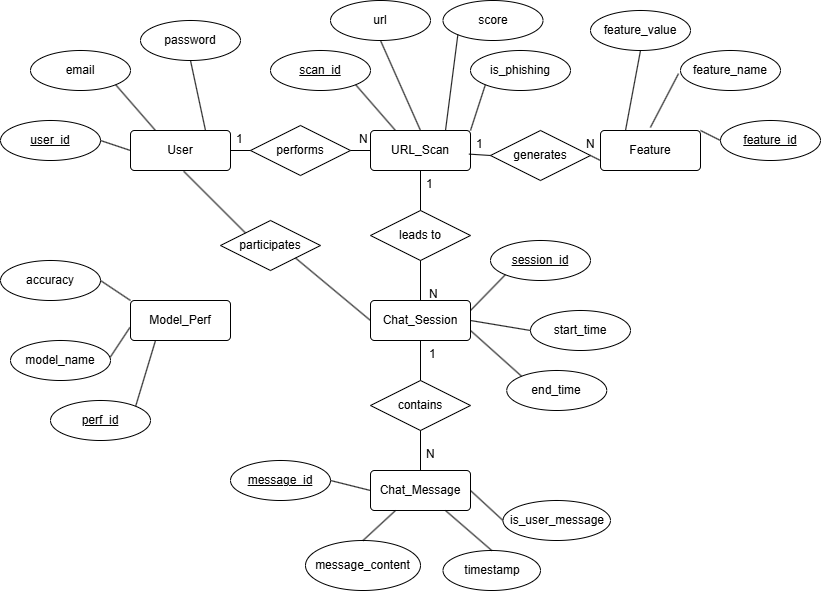

The diagram above was exported from draw.io. Its source (the exported page's mxGraphModel, read from the mxfile embedded in the PNG):
<mxGraphModel dx="1687" dy="875" grid="1" gridSize="10" guides="1" tooltips="1" connect="1" arrows="1" fold="1" page="1" pageScale="1" pageWidth="850" pageHeight="1100" math="0" shadow="0">
  <root>
    <mxCell id="0" />
    <mxCell id="1" parent="0" />
    <mxCell id="GG6Znxrz8lg5U0-RKoDe-3" value="User" style="rounded=1;arcSize=10;whiteSpace=wrap;html=1;align=center;" vertex="1" parent="1">
      <mxGeometry x="150" y="280" width="100" height="40" as="geometry" />
    </mxCell>
    <mxCell id="GG6Znxrz8lg5U0-RKoDe-4" value="URL_Scan" style="rounded=1;arcSize=10;whiteSpace=wrap;html=1;align=center;" vertex="1" parent="1">
      <mxGeometry x="390" y="280" width="100" height="40" as="geometry" />
    </mxCell>
    <mxCell id="GG6Znxrz8lg5U0-RKoDe-5" value="Feature" style="rounded=1;arcSize=10;whiteSpace=wrap;html=1;align=center;" vertex="1" parent="1">
      <mxGeometry x="620" y="280" width="100" height="40" as="geometry" />
    </mxCell>
    <mxCell id="GG6Znxrz8lg5U0-RKoDe-6" value="Model_Perf" style="rounded=1;arcSize=10;whiteSpace=wrap;html=1;align=center;" vertex="1" parent="1">
      <mxGeometry x="150" y="450" width="100" height="40" as="geometry" />
    </mxCell>
    <mxCell id="GG6Znxrz8lg5U0-RKoDe-7" value="Chat_Session" style="rounded=1;arcSize=10;whiteSpace=wrap;html=1;align=center;" vertex="1" parent="1">
      <mxGeometry x="390" y="450" width="100" height="40" as="geometry" />
    </mxCell>
    <mxCell id="GG6Znxrz8lg5U0-RKoDe-8" value="Chat_Message" style="rounded=1;arcSize=10;whiteSpace=wrap;html=1;align=center;" vertex="1" parent="1">
      <mxGeometry x="390" y="620" width="100" height="40" as="geometry" />
    </mxCell>
    <mxCell id="GG6Znxrz8lg5U0-RKoDe-9" value="user_id" style="ellipse;whiteSpace=wrap;html=1;align=center;fontStyle=4;" vertex="1" parent="1">
      <mxGeometry x="20" y="270" width="100" height="40" as="geometry" />
    </mxCell>
    <mxCell id="GG6Znxrz8lg5U0-RKoDe-10" value="scan_id" style="ellipse;whiteSpace=wrap;html=1;align=center;fontStyle=4;" vertex="1" parent="1">
      <mxGeometry x="290" y="200" width="100" height="40" as="geometry" />
    </mxCell>
    <mxCell id="GG6Znxrz8lg5U0-RKoDe-11" value="feature_id" style="ellipse;whiteSpace=wrap;html=1;align=center;fontStyle=4;" vertex="1" parent="1">
      <mxGeometry x="740" y="270" width="100" height="40" as="geometry" />
    </mxCell>
    <mxCell id="GG6Znxrz8lg5U0-RKoDe-12" value="perf_id" style="ellipse;whiteSpace=wrap;html=1;align=center;fontStyle=4;" vertex="1" parent="1">
      <mxGeometry x="70" y="550" width="100" height="40" as="geometry" />
    </mxCell>
    <mxCell id="GG6Znxrz8lg5U0-RKoDe-13" value="session_id" style="ellipse;whiteSpace=wrap;html=1;align=center;fontStyle=4;" vertex="1" parent="1">
      <mxGeometry x="510" y="390" width="100" height="40" as="geometry" />
    </mxCell>
    <mxCell id="GG6Znxrz8lg5U0-RKoDe-14" value="message_id" style="ellipse;whiteSpace=wrap;html=1;align=center;fontStyle=4;" vertex="1" parent="1">
      <mxGeometry x="250" y="610" width="100" height="40" as="geometry" />
    </mxCell>
    <mxCell id="GG6Znxrz8lg5U0-RKoDe-15" value="email" style="ellipse;whiteSpace=wrap;html=1;align=center;" vertex="1" parent="1">
      <mxGeometry x="50" y="200" width="100" height="40" as="geometry" />
    </mxCell>
    <mxCell id="GG6Znxrz8lg5U0-RKoDe-16" value="password" style="ellipse;whiteSpace=wrap;html=1;align=center;" vertex="1" parent="1">
      <mxGeometry x="160" y="170" width="100" height="40" as="geometry" />
    </mxCell>
    <mxCell id="GG6Znxrz8lg5U0-RKoDe-17" value="url" style="ellipse;whiteSpace=wrap;html=1;align=center;" vertex="1" parent="1">
      <mxGeometry x="350" y="150" width="100" height="40" as="geometry" />
    </mxCell>
    <mxCell id="GG6Znxrz8lg5U0-RKoDe-18" value="score" style="ellipse;whiteSpace=wrap;html=1;align=center;" vertex="1" parent="1">
      <mxGeometry x="462.5" y="150" width="100" height="40" as="geometry" />
    </mxCell>
    <mxCell id="GG6Znxrz8lg5U0-RKoDe-19" value="is_phishing" style="ellipse;whiteSpace=wrap;html=1;align=center;" vertex="1" parent="1">
      <mxGeometry x="490" y="200" width="100" height="40" as="geometry" />
    </mxCell>
    <mxCell id="GG6Znxrz8lg5U0-RKoDe-20" value="feature_name" style="ellipse;whiteSpace=wrap;html=1;align=center;" vertex="1" parent="1">
      <mxGeometry x="700" y="200" width="100" height="40" as="geometry" />
    </mxCell>
    <mxCell id="GG6Znxrz8lg5U0-RKoDe-21" value="feature_value" style="ellipse;whiteSpace=wrap;html=1;align=center;" vertex="1" parent="1">
      <mxGeometry x="610" y="160" width="100" height="40" as="geometry" />
    </mxCell>
    <mxCell id="GG6Znxrz8lg5U0-RKoDe-22" value="model_name" style="ellipse;whiteSpace=wrap;html=1;align=center;" vertex="1" parent="1">
      <mxGeometry x="30" y="490" width="100" height="40" as="geometry" />
    </mxCell>
    <mxCell id="GG6Znxrz8lg5U0-RKoDe-23" value="accuracy" style="ellipse;whiteSpace=wrap;html=1;align=center;" vertex="1" parent="1">
      <mxGeometry x="20" y="410" width="100" height="40" as="geometry" />
    </mxCell>
    <mxCell id="GG6Znxrz8lg5U0-RKoDe-24" value="message_content" style="ellipse;whiteSpace=wrap;html=1;align=center;" vertex="1" parent="1">
      <mxGeometry x="325" y="690" width="115" height="50" as="geometry" />
    </mxCell>
    <mxCell id="GG6Znxrz8lg5U0-RKoDe-25" value="timestamp" style="ellipse;whiteSpace=wrap;html=1;align=center;" vertex="1" parent="1">
      <mxGeometry x="462.5" y="700" width="97.5" height="40" as="geometry" />
    </mxCell>
    <mxCell id="GG6Znxrz8lg5U0-RKoDe-26" value="is_user_message" style="ellipse;whiteSpace=wrap;html=1;align=center;" vertex="1" parent="1">
      <mxGeometry x="522.5" y="650" width="107.5" height="40" as="geometry" />
    </mxCell>
    <mxCell id="GG6Znxrz8lg5U0-RKoDe-27" value="start_time" style="ellipse;whiteSpace=wrap;html=1;align=center;" vertex="1" parent="1">
      <mxGeometry x="550" y="460" width="100" height="40" as="geometry" />
    </mxCell>
    <mxCell id="GG6Znxrz8lg5U0-RKoDe-28" value="end_time" style="ellipse;whiteSpace=wrap;html=1;align=center;" vertex="1" parent="1">
      <mxGeometry x="526.25" y="520" width="100" height="40" as="geometry" />
    </mxCell>
    <mxCell id="GG6Znxrz8lg5U0-RKoDe-30" value="participates" style="shape=rhombus;perimeter=rhombusPerimeter;whiteSpace=wrap;html=1;align=center;" vertex="1" parent="1">
      <mxGeometry x="240" y="370" width="100" height="50" as="geometry" />
    </mxCell>
    <mxCell id="GG6Znxrz8lg5U0-RKoDe-31" value="performs" style="shape=rhombus;perimeter=rhombusPerimeter;whiteSpace=wrap;html=1;align=center;" vertex="1" parent="1">
      <mxGeometry x="270" y="275" width="100" height="50" as="geometry" />
    </mxCell>
    <mxCell id="GG6Znxrz8lg5U0-RKoDe-32" value="generates" style="shape=rhombus;perimeter=rhombusPerimeter;whiteSpace=wrap;html=1;align=center;" vertex="1" parent="1">
      <mxGeometry x="510" y="280" width="100" height="50" as="geometry" />
    </mxCell>
    <mxCell id="GG6Znxrz8lg5U0-RKoDe-33" value="leads to" style="shape=rhombus;perimeter=rhombusPerimeter;whiteSpace=wrap;html=1;align=center;" vertex="1" parent="1">
      <mxGeometry x="390" y="360" width="100" height="50" as="geometry" />
    </mxCell>
    <mxCell id="GG6Znxrz8lg5U0-RKoDe-34" value="contains" style="shape=rhombus;perimeter=rhombusPerimeter;whiteSpace=wrap;html=1;align=center;" vertex="1" parent="1">
      <mxGeometry x="390" y="530" width="100" height="50" as="geometry" />
    </mxCell>
    <mxCell id="GG6Znxrz8lg5U0-RKoDe-38" value="" style="endArrow=none;html=1;rounded=0;exitX=1;exitY=1;exitDx=0;exitDy=0;entryX=0.25;entryY=0;entryDx=0;entryDy=0;" edge="1" parent="1" source="GG6Znxrz8lg5U0-RKoDe-10" target="GG6Znxrz8lg5U0-RKoDe-4">
      <mxGeometry relative="1" as="geometry">
        <mxPoint x="310" y="330" as="sourcePoint" />
        <mxPoint x="470" y="330" as="targetPoint" />
      </mxGeometry>
    </mxCell>
    <mxCell id="GG6Znxrz8lg5U0-RKoDe-39" value="" style="endArrow=none;html=1;rounded=0;exitX=0.5;exitY=1;exitDx=0;exitDy=0;entryX=0.5;entryY=0;entryDx=0;entryDy=0;" edge="1" parent="1" source="GG6Znxrz8lg5U0-RKoDe-17" target="GG6Znxrz8lg5U0-RKoDe-4">
      <mxGeometry relative="1" as="geometry">
        <mxPoint x="385" y="244" as="sourcePoint" />
        <mxPoint x="425" y="290" as="targetPoint" />
      </mxGeometry>
    </mxCell>
    <mxCell id="GG6Znxrz8lg5U0-RKoDe-40" value="" style="endArrow=none;html=1;rounded=0;exitX=0;exitY=1;exitDx=0;exitDy=0;entryX=0.75;entryY=0;entryDx=0;entryDy=0;" edge="1" parent="1" source="GG6Znxrz8lg5U0-RKoDe-18" target="GG6Znxrz8lg5U0-RKoDe-4">
      <mxGeometry relative="1" as="geometry">
        <mxPoint x="410" y="200" as="sourcePoint" />
        <mxPoint x="450" y="290" as="targetPoint" />
      </mxGeometry>
    </mxCell>
    <mxCell id="GG6Znxrz8lg5U0-RKoDe-41" value="" style="endArrow=none;html=1;rounded=0;exitX=0;exitY=1;exitDx=0;exitDy=0;entryX=1;entryY=0;entryDx=0;entryDy=0;" edge="1" parent="1" source="GG6Znxrz8lg5U0-RKoDe-19" target="GG6Znxrz8lg5U0-RKoDe-4">
      <mxGeometry relative="1" as="geometry">
        <mxPoint x="487" y="194" as="sourcePoint" />
        <mxPoint x="475" y="290" as="targetPoint" />
      </mxGeometry>
    </mxCell>
    <mxCell id="GG6Znxrz8lg5U0-RKoDe-42" value="" style="endArrow=none;html=1;rounded=0;exitX=0;exitY=0.5;exitDx=0;exitDy=0;entryX=0.984;entryY=0.59;entryDx=0;entryDy=0;entryPerimeter=0;" edge="1" parent="1" source="GG6Znxrz8lg5U0-RKoDe-32" target="GG6Znxrz8lg5U0-RKoDe-4">
      <mxGeometry relative="1" as="geometry">
        <mxPoint x="515" y="244" as="sourcePoint" />
        <mxPoint x="500" y="290" as="targetPoint" />
      </mxGeometry>
    </mxCell>
    <mxCell id="GG6Znxrz8lg5U0-RKoDe-43" value="" style="endArrow=none;html=1;rounded=0;exitX=0;exitY=0.75;exitDx=0;exitDy=0;entryX=1;entryY=0.5;entryDx=0;entryDy=0;" edge="1" parent="1" source="GG6Znxrz8lg5U0-RKoDe-5" target="GG6Znxrz8lg5U0-RKoDe-32">
      <mxGeometry relative="1" as="geometry">
        <mxPoint x="520" y="315" as="sourcePoint" />
        <mxPoint x="498" y="314" as="targetPoint" />
      </mxGeometry>
    </mxCell>
    <mxCell id="GG6Znxrz8lg5U0-RKoDe-44" value="" style="endArrow=none;html=1;rounded=0;exitX=0.5;exitY=1;exitDx=0;exitDy=0;entryX=0.25;entryY=0;entryDx=0;entryDy=0;" edge="1" parent="1" source="GG6Znxrz8lg5U0-RKoDe-21" target="GG6Znxrz8lg5U0-RKoDe-5">
      <mxGeometry relative="1" as="geometry">
        <mxPoint x="630" y="310" as="sourcePoint" />
        <mxPoint x="620" y="315" as="targetPoint" />
      </mxGeometry>
    </mxCell>
    <mxCell id="GG6Znxrz8lg5U0-RKoDe-45" value="" style="endArrow=none;html=1;rounded=0;exitX=-0.02;exitY=0.579;exitDx=0;exitDy=0;entryX=0.499;entryY=-0.076;entryDx=0;entryDy=0;exitPerimeter=0;entryPerimeter=0;" edge="1" parent="1" source="GG6Znxrz8lg5U0-RKoDe-20" target="GG6Znxrz8lg5U0-RKoDe-5">
      <mxGeometry relative="1" as="geometry">
        <mxPoint x="670" y="210" as="sourcePoint" />
        <mxPoint x="655" y="290" as="targetPoint" />
      </mxGeometry>
    </mxCell>
    <mxCell id="GG6Znxrz8lg5U0-RKoDe-46" value="" style="endArrow=none;html=1;rounded=0;exitX=0;exitY=0.5;exitDx=0;exitDy=0;entryX=1;entryY=0;entryDx=0;entryDy=0;" edge="1" parent="1" source="GG6Znxrz8lg5U0-RKoDe-11" target="GG6Znxrz8lg5U0-RKoDe-5">
      <mxGeometry relative="1" as="geometry">
        <mxPoint x="708" y="233" as="sourcePoint" />
        <mxPoint x="680" y="287" as="targetPoint" />
      </mxGeometry>
    </mxCell>
    <mxCell id="GG6Znxrz8lg5U0-RKoDe-47" value="" style="endArrow=none;html=1;rounded=0;exitX=1;exitY=0.5;exitDx=0;exitDy=0;entryX=0;entryY=0.5;entryDx=0;entryDy=0;" edge="1" parent="1" source="GG6Znxrz8lg5U0-RKoDe-31" target="GG6Znxrz8lg5U0-RKoDe-4">
      <mxGeometry relative="1" as="geometry">
        <mxPoint x="385" y="244" as="sourcePoint" />
        <mxPoint x="425" y="290" as="targetPoint" />
      </mxGeometry>
    </mxCell>
    <mxCell id="GG6Znxrz8lg5U0-RKoDe-48" value="" style="endArrow=none;html=1;rounded=0;exitX=1;exitY=0.5;exitDx=0;exitDy=0;entryX=0;entryY=0.5;entryDx=0;entryDy=0;" edge="1" parent="1" source="GG6Znxrz8lg5U0-RKoDe-3" target="GG6Znxrz8lg5U0-RKoDe-31">
      <mxGeometry relative="1" as="geometry">
        <mxPoint x="380" y="310" as="sourcePoint" />
        <mxPoint x="400" y="310" as="targetPoint" />
      </mxGeometry>
    </mxCell>
    <mxCell id="GG6Znxrz8lg5U0-RKoDe-49" value="" style="endArrow=none;html=1;rounded=0;exitX=0.5;exitY=1;exitDx=0;exitDy=0;entryX=0.75;entryY=0;entryDx=0;entryDy=0;" edge="1" parent="1" source="GG6Znxrz8lg5U0-RKoDe-16" target="GG6Znxrz8lg5U0-RKoDe-3">
      <mxGeometry relative="1" as="geometry">
        <mxPoint x="260" y="310" as="sourcePoint" />
        <mxPoint x="280" y="310" as="targetPoint" />
      </mxGeometry>
    </mxCell>
    <mxCell id="GG6Znxrz8lg5U0-RKoDe-50" value="" style="endArrow=none;html=1;rounded=0;exitX=1;exitY=1;exitDx=0;exitDy=0;entryX=0.25;entryY=0;entryDx=0;entryDy=0;" edge="1" parent="1" source="GG6Znxrz8lg5U0-RKoDe-15" target="GG6Znxrz8lg5U0-RKoDe-3">
      <mxGeometry relative="1" as="geometry">
        <mxPoint x="220" y="220" as="sourcePoint" />
        <mxPoint x="235" y="290" as="targetPoint" />
      </mxGeometry>
    </mxCell>
    <mxCell id="GG6Znxrz8lg5U0-RKoDe-51" value="" style="endArrow=none;html=1;rounded=0;exitX=1;exitY=0.5;exitDx=0;exitDy=0;entryX=0;entryY=0.5;entryDx=0;entryDy=0;" edge="1" parent="1" source="GG6Znxrz8lg5U0-RKoDe-9" target="GG6Znxrz8lg5U0-RKoDe-3">
      <mxGeometry relative="1" as="geometry">
        <mxPoint x="145" y="244" as="sourcePoint" />
        <mxPoint x="140" y="300" as="targetPoint" />
      </mxGeometry>
    </mxCell>
    <mxCell id="GG6Znxrz8lg5U0-RKoDe-52" value="" style="endArrow=none;html=1;rounded=0;exitX=1;exitY=0.5;exitDx=0;exitDy=0;entryX=0;entryY=0;entryDx=0;entryDy=0;" edge="1" parent="1" source="GG6Znxrz8lg5U0-RKoDe-23" target="GG6Znxrz8lg5U0-RKoDe-6">
      <mxGeometry relative="1" as="geometry">
        <mxPoint x="130" y="300" as="sourcePoint" />
        <mxPoint x="160" y="310" as="targetPoint" />
      </mxGeometry>
    </mxCell>
    <mxCell id="GG6Znxrz8lg5U0-RKoDe-53" value="" style="endArrow=none;html=1;rounded=0;exitX=0.999;exitY=0.412;exitDx=0;exitDy=0;entryX=-0.006;entryY=0.674;entryDx=0;entryDy=0;exitPerimeter=0;entryPerimeter=0;" edge="1" parent="1" source="GG6Znxrz8lg5U0-RKoDe-22" target="GG6Znxrz8lg5U0-RKoDe-6">
      <mxGeometry relative="1" as="geometry">
        <mxPoint x="130" y="440" as="sourcePoint" />
        <mxPoint x="160" y="460" as="targetPoint" />
      </mxGeometry>
    </mxCell>
    <mxCell id="GG6Znxrz8lg5U0-RKoDe-54" value="" style="endArrow=none;html=1;rounded=0;exitX=1;exitY=0;exitDx=0;exitDy=0;entryX=0.25;entryY=1;entryDx=0;entryDy=0;" edge="1" parent="1" source="GG6Znxrz8lg5U0-RKoDe-12" target="GG6Znxrz8lg5U0-RKoDe-6">
      <mxGeometry relative="1" as="geometry">
        <mxPoint x="140" y="516" as="sourcePoint" />
        <mxPoint x="159" y="487" as="targetPoint" />
      </mxGeometry>
    </mxCell>
    <mxCell id="GG6Znxrz8lg5U0-RKoDe-55" value="" style="endArrow=none;html=1;rounded=0;exitX=0;exitY=0.5;exitDx=0;exitDy=0;entryX=1;entryY=1;entryDx=0;entryDy=0;" edge="1" parent="1" source="GG6Znxrz8lg5U0-RKoDe-7" target="GG6Znxrz8lg5U0-RKoDe-30">
      <mxGeometry relative="1" as="geometry">
        <mxPoint x="165" y="566" as="sourcePoint" />
        <mxPoint x="185" y="500" as="targetPoint" />
      </mxGeometry>
    </mxCell>
    <mxCell id="GG6Znxrz8lg5U0-RKoDe-56" value="" style="endArrow=none;html=1;rounded=0;exitX=0;exitY=0;exitDx=0;exitDy=0;entryX=0.532;entryY=1.019;entryDx=0;entryDy=0;entryPerimeter=0;" edge="1" parent="1" source="GG6Znxrz8lg5U0-RKoDe-30" target="GG6Znxrz8lg5U0-RKoDe-3">
      <mxGeometry relative="1" as="geometry">
        <mxPoint x="400" y="480" as="sourcePoint" />
        <mxPoint x="310" y="420" as="targetPoint" />
      </mxGeometry>
    </mxCell>
    <mxCell id="GG6Znxrz8lg5U0-RKoDe-57" value="" style="endArrow=none;html=1;rounded=0;exitX=0.5;exitY=0;exitDx=0;exitDy=0;entryX=0.5;entryY=1;entryDx=0;entryDy=0;" edge="1" parent="1" source="GG6Znxrz8lg5U0-RKoDe-33" target="GG6Znxrz8lg5U0-RKoDe-4">
      <mxGeometry relative="1" as="geometry">
        <mxPoint x="400" y="480" as="sourcePoint" />
        <mxPoint x="325" y="418" as="targetPoint" />
      </mxGeometry>
    </mxCell>
    <mxCell id="GG6Znxrz8lg5U0-RKoDe-58" value="" style="endArrow=none;html=1;rounded=0;exitX=0.5;exitY=1;exitDx=0;exitDy=0;entryX=0.5;entryY=0;entryDx=0;entryDy=0;" edge="1" parent="1" source="GG6Znxrz8lg5U0-RKoDe-33" target="GG6Znxrz8lg5U0-RKoDe-7">
      <mxGeometry relative="1" as="geometry">
        <mxPoint x="450" y="370" as="sourcePoint" />
        <mxPoint x="450" y="330" as="targetPoint" />
      </mxGeometry>
    </mxCell>
    <mxCell id="GG6Znxrz8lg5U0-RKoDe-59" value="" style="endArrow=none;html=1;rounded=0;exitX=0.5;exitY=1;exitDx=0;exitDy=0;entryX=0.5;entryY=0;entryDx=0;entryDy=0;" edge="1" parent="1" source="GG6Znxrz8lg5U0-RKoDe-7" target="GG6Znxrz8lg5U0-RKoDe-34">
      <mxGeometry relative="1" as="geometry">
        <mxPoint x="450" y="420" as="sourcePoint" />
        <mxPoint x="450" y="460" as="targetPoint" />
      </mxGeometry>
    </mxCell>
    <mxCell id="GG6Znxrz8lg5U0-RKoDe-60" value="" style="endArrow=none;html=1;rounded=0;entryX=1;entryY=0.5;entryDx=0;entryDy=0;exitX=0;exitY=0.5;exitDx=0;exitDy=0;" edge="1" parent="1" source="GG6Znxrz8lg5U0-RKoDe-27" target="GG6Znxrz8lg5U0-RKoDe-7">
      <mxGeometry relative="1" as="geometry">
        <mxPoint x="540" y="490" as="sourcePoint" />
        <mxPoint x="450" y="540" as="targetPoint" />
      </mxGeometry>
    </mxCell>
    <mxCell id="GG6Znxrz8lg5U0-RKoDe-61" value="" style="endArrow=none;html=1;rounded=0;entryX=1;entryY=0.75;entryDx=0;entryDy=0;exitX=0;exitY=0;exitDx=0;exitDy=0;" edge="1" parent="1" source="GG6Znxrz8lg5U0-RKoDe-28" target="GG6Znxrz8lg5U0-RKoDe-7">
      <mxGeometry relative="1" as="geometry">
        <mxPoint x="560" y="490" as="sourcePoint" />
        <mxPoint x="500" y="480" as="targetPoint" />
      </mxGeometry>
    </mxCell>
    <mxCell id="GG6Znxrz8lg5U0-RKoDe-62" value="" style="endArrow=none;html=1;rounded=0;entryX=1;entryY=0.25;entryDx=0;entryDy=0;exitX=0;exitY=1;exitDx=0;exitDy=0;" edge="1" parent="1" source="GG6Znxrz8lg5U0-RKoDe-13" target="GG6Znxrz8lg5U0-RKoDe-7">
      <mxGeometry relative="1" as="geometry">
        <mxPoint x="551" y="536" as="sourcePoint" />
        <mxPoint x="500" y="490" as="targetPoint" />
      </mxGeometry>
    </mxCell>
    <mxCell id="GG6Znxrz8lg5U0-RKoDe-63" value="" style="endArrow=none;html=1;rounded=0;entryX=0.5;entryY=1;entryDx=0;entryDy=0;exitX=0.5;exitY=0;exitDx=0;exitDy=0;" edge="1" parent="1" source="GG6Znxrz8lg5U0-RKoDe-8" target="GG6Znxrz8lg5U0-RKoDe-34">
      <mxGeometry relative="1" as="geometry">
        <mxPoint x="551" y="536" as="sourcePoint" />
        <mxPoint x="500" y="490" as="targetPoint" />
      </mxGeometry>
    </mxCell>
    <mxCell id="GG6Znxrz8lg5U0-RKoDe-64" value="" style="endArrow=none;html=1;rounded=0;entryX=0;entryY=0.5;entryDx=0;entryDy=0;exitX=1;exitY=0.5;exitDx=0;exitDy=0;" edge="1" parent="1" source="GG6Znxrz8lg5U0-RKoDe-8" target="GG6Znxrz8lg5U0-RKoDe-26">
      <mxGeometry relative="1" as="geometry">
        <mxPoint x="450" y="630" as="sourcePoint" />
        <mxPoint x="450" y="590" as="targetPoint" />
      </mxGeometry>
    </mxCell>
    <mxCell id="GG6Znxrz8lg5U0-RKoDe-65" value="" style="endArrow=none;html=1;rounded=0;entryX=0.5;entryY=0;entryDx=0;entryDy=0;exitX=0.75;exitY=1;exitDx=0;exitDy=0;" edge="1" parent="1" source="GG6Znxrz8lg5U0-RKoDe-8" target="GG6Znxrz8lg5U0-RKoDe-25">
      <mxGeometry relative="1" as="geometry">
        <mxPoint x="500" y="650" as="sourcePoint" />
        <mxPoint x="533" y="680" as="targetPoint" />
      </mxGeometry>
    </mxCell>
    <mxCell id="GG6Znxrz8lg5U0-RKoDe-66" value="" style="endArrow=none;html=1;rounded=0;entryX=0.5;entryY=0;entryDx=0;entryDy=0;exitX=0.25;exitY=1;exitDx=0;exitDy=0;" edge="1" parent="1" source="GG6Znxrz8lg5U0-RKoDe-8" target="GG6Znxrz8lg5U0-RKoDe-24">
      <mxGeometry relative="1" as="geometry">
        <mxPoint x="475" y="670" as="sourcePoint" />
        <mxPoint x="521" y="710" as="targetPoint" />
      </mxGeometry>
    </mxCell>
    <mxCell id="GG6Znxrz8lg5U0-RKoDe-67" value="" style="endArrow=none;html=1;rounded=0;entryX=0;entryY=0.5;entryDx=0;entryDy=0;exitX=1;exitY=0.5;exitDx=0;exitDy=0;" edge="1" parent="1" source="GG6Znxrz8lg5U0-RKoDe-14" target="GG6Znxrz8lg5U0-RKoDe-8">
      <mxGeometry relative="1" as="geometry">
        <mxPoint x="425" y="670" as="sourcePoint" />
        <mxPoint x="393" y="700" as="targetPoint" />
      </mxGeometry>
    </mxCell>
    <mxCell id="GG6Znxrz8lg5U0-RKoDe-68" value="1" style="text;strokeColor=none;fillColor=none;spacingLeft=4;spacingRight=4;overflow=hidden;rotatable=0;points=[[0,0.5],[1,0.5]];portConstraint=eastwest;fontSize=12;whiteSpace=wrap;html=1;" vertex="1" parent="1">
      <mxGeometry x="440" y="320" width="20" height="20" as="geometry" />
    </mxCell>
    <mxCell id="GG6Znxrz8lg5U0-RKoDe-69" value="N" style="text;strokeColor=none;fillColor=none;spacingLeft=4;spacingRight=4;overflow=hidden;rotatable=0;points=[[0,0.5],[1,0.5]];portConstraint=eastwest;fontSize=12;whiteSpace=wrap;html=1;" vertex="1" parent="1">
      <mxGeometry x="442.5" y="430" width="20" height="20" as="geometry" />
    </mxCell>
    <mxCell id="GG6Znxrz8lg5U0-RKoDe-70" value="1" style="text;strokeColor=none;fillColor=none;spacingLeft=4;spacingRight=4;overflow=hidden;rotatable=0;points=[[0,0.5],[1,0.5]];portConstraint=eastwest;fontSize=12;whiteSpace=wrap;html=1;" vertex="1" parent="1">
      <mxGeometry x="490" y="280" width="20" height="20" as="geometry" />
    </mxCell>
    <mxCell id="GG6Znxrz8lg5U0-RKoDe-71" value="N" style="text;strokeColor=none;fillColor=none;spacingLeft=4;spacingRight=4;overflow=hidden;rotatable=0;points=[[0,0.5],[1,0.5]];portConstraint=eastwest;fontSize=12;whiteSpace=wrap;html=1;" vertex="1" parent="1">
      <mxGeometry x="600" y="280" width="20" height="20" as="geometry" />
    </mxCell>
    <mxCell id="GG6Znxrz8lg5U0-RKoDe-72" value="1" style="text;strokeColor=none;fillColor=none;spacingLeft=4;spacingRight=4;overflow=hidden;rotatable=0;points=[[0,0.5],[1,0.5]];portConstraint=eastwest;fontSize=12;whiteSpace=wrap;html=1;" vertex="1" parent="1">
      <mxGeometry x="250" y="275" width="20" height="20" as="geometry" />
    </mxCell>
    <mxCell id="GG6Znxrz8lg5U0-RKoDe-73" value="N" style="text;strokeColor=none;fillColor=none;spacingLeft=4;spacingRight=4;overflow=hidden;rotatable=0;points=[[0,0.5],[1,0.5]];portConstraint=eastwest;fontSize=12;whiteSpace=wrap;html=1;" vertex="1" parent="1">
      <mxGeometry x="372.5" y="275" width="20" height="20" as="geometry" />
    </mxCell>
    <mxCell id="GG6Znxrz8lg5U0-RKoDe-74" value="N" style="text;strokeColor=none;fillColor=none;spacingLeft=4;spacingRight=4;overflow=hidden;rotatable=0;points=[[0,0.5],[1,0.5]];portConstraint=eastwest;fontSize=12;whiteSpace=wrap;html=1;" vertex="1" parent="1">
      <mxGeometry x="440" y="590" width="20" height="20" as="geometry" />
    </mxCell>
    <mxCell id="GG6Znxrz8lg5U0-RKoDe-75" value="1" style="text;strokeColor=none;fillColor=none;spacingLeft=4;spacingRight=4;overflow=hidden;rotatable=0;points=[[0,0.5],[1,0.5]];portConstraint=eastwest;fontSize=12;whiteSpace=wrap;html=1;" vertex="1" parent="1">
      <mxGeometry x="442.5" y="490" width="20" height="20" as="geometry" />
    </mxCell>
  </root>
</mxGraphModel>